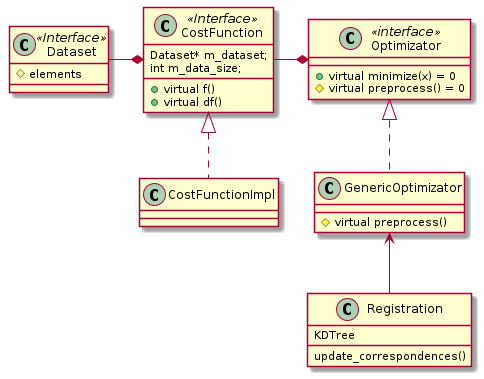

The diagram above was rendered by PlantUML. Its source (embedded in the PNG):
@startuml


Class Dataset <<Interface>>{
# elements
}



Class CostFunction <<Interface>>{
+ virtual f()
+ virtual df()
Dataset* m_dataset;
int m_data_size;
}

Class CostFunctionImpl{
}




Class Optimizator <<interface>> {
    +virtual minimize(x) = 0
    #virtual preprocess() = 0
}


class GenericOptimizator {
#virtual preprocess()
}

Class Registration {
KDTree
update_correspondences()
}

Dataset -* CostFunction 
CostFunction -* Optimizator  
CostFunction <|.. CostFunctionImpl
Optimizator <|.. GenericOptimizator
' Optimizator <|.. GPUOptimizator


' note "These classes utilize the dataset and function methods\n to run an optimization algorithm" as N2
' note "The user must implement this class\nand pass it to optimizator" as N1

' N1 .. CostFunctionImpl
' GenericOptimizator . N2
' GPUOptimizator .. N2
GenericOptimizator <-- Registration 

@enduml